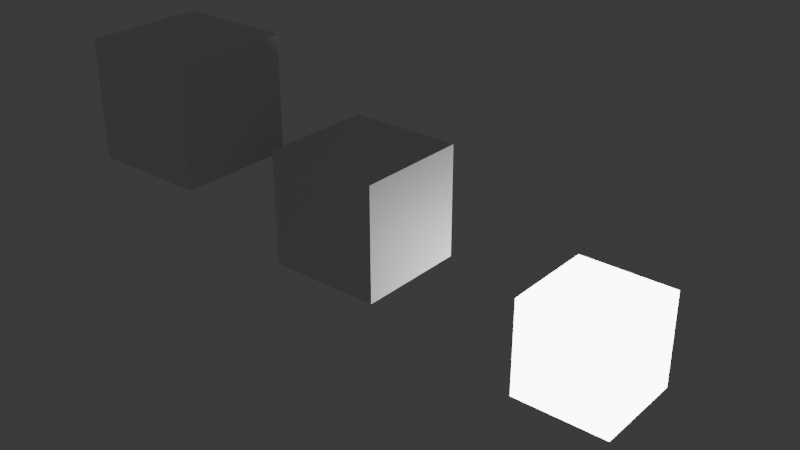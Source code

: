 # Source: multibaking5.blend  (saved by Blender 4.0.36; exported with 4.5.12 LTS)
import bpy
from mathutils import Matrix  # noqa: F401  (used for matrix-valued properties, if any)

bpy.ops.wm.read_factory_settings(use_empty=True)
scene = bpy.context.scene
scene.name = 'Scene'

# ---- collections
col_collection = bpy.data.collections.new('Collection'); scene.collection.children.link(col_collection)

# ---- images (referenced by path relative to the original .blend; pixels are not part of the script)
import os
ASSET_DIR = os.environ.get("B2B_ASSET_DIR", "")  # directory of the original .blend (textures are referenced by path, not embedded)
HERE = os.path.dirname(os.path.abspath(__file__))  # packed textures are extracted next to this script under _unpacked/

def load_image(name, relpath, width, height, colorspace="sRGB"):
    """Load a texture the original file referenced (path relative to the .blend, or extracted next to this script)."""
    p = next((c for c in (os.path.join(HERE, relpath), os.path.join(ASSET_DIR, relpath)) if relpath and os.path.exists(c)), "")
    if p:
        img = bpy.data.images.load(p, check_existing=True)
        img.name = name
    else:  # same state as the original file: an image datablock whose file is absent (Cycles renders it pink)
        img = bpy.data.images.new(name, width, height)
        img.source = "FILE"
        img.filepath = "//" + (relpath or name)
    img.colorspace_settings.name = colorspace
    return img
img_cube1 = load_image('cube1', 'Cube_001_Material_001.png', 1024, 1024, 'sRGB')
img_cube2 = load_image('cube2', 'Cube_002_Material_002.png', 1024, 1024, 'sRGB')

# ---- materials (node trees are filled in below, after node groups)
mat_material = bpy.data.materials.new('Material')
mat_material_001 = bpy.data.materials.new('Material.001')
mat_material_002 = bpy.data.materials.new('Material.002')

# ---- material node trees
mat_material.use_nodes = True; mat_material.node_tree.nodes.clear()
_N = mat_material.node_tree.nodes; _L = mat_material.node_tree.links
n0 = _N.new('ShaderNodeOutputMaterial'); n0.name = 'Material Output'; n0.location = (300, 300)
n1 = _N.new('ShaderNodeEmission'); n1.name = 'Emission'; n1.location = (10, 300)
n1.inputs[1].default_value = 10.0
_L.new(n1.outputs[0], n0.inputs[0])
n0.is_active_output = True
mat_material_001.use_nodes = True; mat_material_001.node_tree.nodes.clear()
_N = mat_material_001.node_tree.nodes; _L = mat_material_001.node_tree.links
n0 = _N.new('ShaderNodeBsdfPrincipled'); n0.name = 'Principled BSDF'; n0.location = (10, 300)
n0.inputs[3].default_value = 1.45
n1 = _N.new('ShaderNodeOutputMaterial'); n1.name = 'Material Output'; n1.location = (300, 300)
n2 = _N.new('ShaderNodeTexImage'); n2.name = 'Image Texture'; n2.location = (-396, 371)
n2.image = img_cube1
_L.new(n0.outputs[0], n1.inputs[0])
n1.is_active_output = True
mat_material_002.use_nodes = True; mat_material_002.node_tree.nodes.clear()
_N = mat_material_002.node_tree.nodes; _L = mat_material_002.node_tree.links
n0 = _N.new('ShaderNodeBsdfPrincipled'); n0.name = 'Principled BSDF'; n0.location = (10, 300)
n0.inputs[3].default_value = 1.45
n1 = _N.new('ShaderNodeOutputMaterial'); n1.name = 'Material Output'; n1.location = (300, 300)
n2 = _N.new('ShaderNodeTexImage'); n2.name = 'Image Texture'; n2.location = (-353, 347)
n2.image = img_cube2
_L.new(n0.outputs[0], n1.inputs[0])
n1.is_active_output = True

# ---- world
world_world = bpy.data.worlds.new('World'); scene.world = world_world
world_world.use_nodes = True; world_world.node_tree.nodes.clear()
_N = world_world.node_tree.nodes; _L = world_world.node_tree.links
n0 = _N.new('ShaderNodeOutputWorld'); n0.name = 'World Output'; n0.location = (300, 300)
n1 = _N.new('ShaderNodeBackground'); n1.name = 'Background'; n1.location = (10, 300)
n1.inputs[0].default_value = (0.05088, 0.05088, 0.05088, 1.0)
_L.new(n1.outputs[0], n0.inputs[0])
n0.is_active_output = True
world_world.color = (0.05088, 0.05088, 0.05088)
world_world.use_sun_shadow = False
world_world.sun_shadow_jitter_overblur = 0.0

# ---- meshes
me_cube = bpy.data.meshes.new('Cube')
me_cube.from_pydata([(-1.0, -1.0, -1.0), (-1.0, -1.0, 1.0), (-1.0, 1.0, -1.0), (-1.0, 1.0, 1.0), (1.0, -1.0, -1.0), (1.0, -1.0, 1.0), (1.0, 1.0, -1.0), (1.0, 1.0, 1.0)], [], [(0, 1, 3, 2), (2, 3, 7, 6), (6, 7, 5, 4), (4, 5, 1, 0), (2, 6, 4, 0), (7, 3, 1, 5)])
_uv = me_cube.uv_layers.new(name='UVMap')
_uv.uv.foreach_set('vector', [0.375, 0.0, 0.625, 0.0, 0.625, 0.25, 0.375, 0.25, 0.375, 0.25, 0.625, 0.25, 0.625, 0.5, 0.375, 0.5, 0.375, 0.5, 0.625, 0.5, 0.625, 0.75, 0.375, 0.75, 0.375, 0.75, 0.625, 0.75, 0.625, 1.0, 0.375, 1.0, 0.125, 0.5, 0.375, 0.5, 0.375, 0.75, 0.125, 0.75, 0.625, 0.5, 0.875, 0.5, 0.875, 0.75, 0.625, 0.75])
me_cube.materials.append(mat_material)
me_cube.update()
me_cube_001 = bpy.data.meshes.new('Cube.001')
me_cube_001.from_pydata([(-1.0, -1.0, -1.0), (-1.0, -1.0, 1.0), (-1.0, 1.0, -1.0), (-1.0, 1.0, 1.0), (1.0, -1.0, -1.0), (1.0, -1.0, 1.0), (1.0, 1.0, -1.0), (1.0, 1.0, 1.0)], [], [(0, 1, 3, 2), (2, 3, 7, 6), (6, 7, 5, 4), (4, 5, 1, 0), (2, 6, 4, 0), (7, 3, 1, 5)])
_uv = me_cube_001.uv_layers.new(name='UVMap')
_uv.uv.foreach_set('vector', [0.375, 0.0, 0.625, 0.0, 0.625, 0.25, 0.375, 0.25, 0.375, 0.25, 0.625, 0.25, 0.625, 0.5, 0.375, 0.5, 0.375, 0.5, 0.625, 0.5, 0.625, 0.75, 0.375, 0.75, 0.375, 0.75, 0.625, 0.75, 0.625, 1.0, 0.375, 1.0, 0.125, 0.5, 0.375, 0.5, 0.375, 0.75, 0.125, 0.75, 0.625, 0.5, 0.875, 0.5, 0.875, 0.75, 0.625, 0.75])
me_cube_001.materials.append(mat_material_001)
me_cube_001.update()
me_cube_002 = bpy.data.meshes.new('Cube.002')
me_cube_002.from_pydata([(-1.0, -1.0, -1.0), (-1.0, -1.0, 1.0), (-1.0, 1.0, -1.0), (-1.0, 1.0, 1.0), (1.0, -1.0, -1.0), (1.0, -1.0, 1.0), (1.0, 1.0, -1.0), (1.0, 1.0, 1.0)], [], [(0, 1, 3, 2), (2, 3, 7, 6), (6, 7, 5, 4), (4, 5, 1, 0), (2, 6, 4, 0), (7, 3, 1, 5)])
_uv = me_cube_002.uv_layers.new(name='UVMap')
_uv.uv.foreach_set('vector', [0.375, 0.0, 0.625, 0.0, 0.625, 0.25, 0.375, 0.25, 0.375, 0.25, 0.625, 0.25, 0.625, 0.5, 0.375, 0.5, 0.375, 0.5, 0.625, 0.5, 0.625, 0.75, 0.375, 0.75, 0.375, 0.75, 0.625, 0.75, 0.625, 1.0, 0.375, 1.0, 0.125, 0.5, 0.375, 0.5, 0.375, 0.75, 0.125, 0.75, 0.625, 0.5, 0.875, 0.5, 0.875, 0.75, 0.625, 0.75])
me_cube_002.materials.append(mat_material_002)
me_cube_002.update()

# ---- objects
ob_cube = bpy.data.objects.new('Cube', me_cube)
ob_cube_001 = bpy.data.objects.new('Cube.001', me_cube_001)
ob_cube_002 = bpy.data.objects.new('Cube.002', me_cube_002)

# ---- transforms, parenting, visibility, modifiers, constraints
ob_cube.location = (0.0, 0.0, 0.0)
ob_cube_001.location = (-2.887, -2.643, 2.765)
ob_cube_002.location = (-5.548, -3.777, 4.291)

# ---- collection membership
col_collection.objects.link(ob_cube)
col_collection.objects.link(ob_cube_001)
col_collection.objects.link(ob_cube_002)

# ---- scene / render settings (as saved in the file)
scene.frame_start = 1; scene.frame_end = 250; scene.frame_set(1)
scene.render.engine = 'CYCLES'
scene.cycles.sampling_pattern = 'TABULATED_SOBOL'
bpy.context.view_layer.update()

# ---- added for rendering (the .blend has no active camera): camera
cam_auto = bpy.data.cameras.new('AutoCamera')
cam_auto.lens = 50.0
cam_auto.sensor_width = 36.0
cam_auto.clip_end = 1000.0
ob_auto_camera = bpy.data.objects.new('AutoCamera', cam_auto)
scene.collection.objects.link(ob_auto_camera)
ob_auto_camera.location = (7.77233, -14.5441, 10.5827)
ob_auto_camera.rotation_euler = (1.09748, -7.21219e-08, 0.694738)
scene.camera = ob_auto_camera
bpy.context.view_layer.update()
